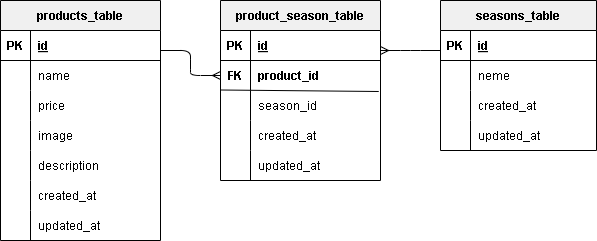

The diagram above was exported from draw.io. Its source (the exported page's mxGraphModel, read from the mxfile embedded in the PNG):
<mxGraphModel dx="667" dy="1511" grid="1" gridSize="10" guides="1" tooltips="1" connect="1" arrows="1" fold="1" page="1" pageScale="1" pageWidth="827" pageHeight="1169" background="#ffffff" math="0" shadow="0">
  <root>
    <mxCell id="0" />
    <mxCell id="1" parent="0" />
    <mxCell id="111" value="products_table" style="shape=table;startSize=30;container=1;collapsible=1;childLayout=tableLayout;fixedRows=1;rowLines=0;fontStyle=1;align=center;resizeLast=1;fontColor=#000000;strokeColor=#000000;fillColor=#F0F0F0;" vertex="1" parent="1">
      <mxGeometry x="20" y="-960" width="160" height="240" as="geometry" />
    </mxCell>
    <mxCell id="112" value="" style="shape=tableRow;horizontal=0;startSize=0;swimlaneHead=0;swimlaneBody=0;fillColor=none;collapsible=0;dropTarget=0;points=[[0,0.5],[1,0.5]];portConstraint=eastwest;top=0;left=0;right=0;bottom=1;fontColor=#000000;strokeColor=#000000;" vertex="1" parent="111">
      <mxGeometry y="30" width="160" height="30" as="geometry" />
    </mxCell>
    <mxCell id="113" value="PK" style="shape=partialRectangle;connectable=0;fillColor=none;top=0;left=0;bottom=0;right=0;fontStyle=1;overflow=hidden;fontColor=#000000;strokeColor=#000000;" vertex="1" parent="112">
      <mxGeometry width="30" height="30" as="geometry">
        <mxRectangle width="30" height="30" as="alternateBounds" />
      </mxGeometry>
    </mxCell>
    <mxCell id="114" value="id" style="shape=partialRectangle;connectable=0;fillColor=none;top=0;left=0;bottom=0;right=0;align=left;spacingLeft=6;fontStyle=5;overflow=hidden;fontColor=#000000;strokeColor=#000000;" vertex="1" parent="112">
      <mxGeometry x="30" width="130" height="30" as="geometry">
        <mxRectangle width="130" height="30" as="alternateBounds" />
      </mxGeometry>
    </mxCell>
    <mxCell id="115" value="" style="shape=tableRow;horizontal=0;startSize=0;swimlaneHead=0;swimlaneBody=0;fillColor=none;collapsible=0;dropTarget=0;points=[[0,0.5],[1,0.5]];portConstraint=eastwest;top=0;left=0;right=0;bottom=0;fontColor=#000000;strokeColor=#000000;" vertex="1" parent="111">
      <mxGeometry y="60" width="160" height="30" as="geometry" />
    </mxCell>
    <mxCell id="116" value="" style="shape=partialRectangle;connectable=0;fillColor=none;top=0;left=0;bottom=0;right=0;editable=1;overflow=hidden;fontColor=#000000;strokeColor=#000000;" vertex="1" parent="115">
      <mxGeometry width="30" height="30" as="geometry">
        <mxRectangle width="30" height="30" as="alternateBounds" />
      </mxGeometry>
    </mxCell>
    <mxCell id="117" value="name" style="shape=partialRectangle;connectable=0;fillColor=none;top=0;left=0;bottom=0;right=0;align=left;spacingLeft=6;overflow=hidden;fontColor=#000000;strokeColor=#000000;" vertex="1" parent="115">
      <mxGeometry x="30" width="130" height="30" as="geometry">
        <mxRectangle width="130" height="30" as="alternateBounds" />
      </mxGeometry>
    </mxCell>
    <mxCell id="118" value="" style="shape=tableRow;horizontal=0;startSize=0;swimlaneHead=0;swimlaneBody=0;fillColor=none;collapsible=0;dropTarget=0;points=[[0,0.5],[1,0.5]];portConstraint=eastwest;top=0;left=0;right=0;bottom=0;fontColor=#000000;strokeColor=#000000;" vertex="1" parent="111">
      <mxGeometry y="90" width="160" height="30" as="geometry" />
    </mxCell>
    <mxCell id="119" value="" style="shape=partialRectangle;connectable=0;fillColor=none;top=0;left=0;bottom=0;right=0;editable=1;overflow=hidden;fontColor=#000000;strokeColor=#000000;" vertex="1" parent="118">
      <mxGeometry width="30" height="30" as="geometry">
        <mxRectangle width="30" height="30" as="alternateBounds" />
      </mxGeometry>
    </mxCell>
    <mxCell id="120" value="price" style="shape=partialRectangle;connectable=0;fillColor=none;top=0;left=0;bottom=0;right=0;align=left;spacingLeft=6;overflow=hidden;fontColor=#000000;strokeColor=#000000;" vertex="1" parent="118">
      <mxGeometry x="30" width="130" height="30" as="geometry">
        <mxRectangle width="130" height="30" as="alternateBounds" />
      </mxGeometry>
    </mxCell>
    <mxCell id="121" value="" style="shape=tableRow;horizontal=0;startSize=0;swimlaneHead=0;swimlaneBody=0;fillColor=none;collapsible=0;dropTarget=0;points=[[0,0.5],[1,0.5]];portConstraint=eastwest;top=0;left=0;right=0;bottom=0;fontColor=#000000;strokeColor=#000000;" vertex="1" parent="111">
      <mxGeometry y="120" width="160" height="30" as="geometry" />
    </mxCell>
    <mxCell id="122" value="" style="shape=partialRectangle;connectable=0;fillColor=none;top=0;left=0;bottom=0;right=0;editable=1;overflow=hidden;fontColor=#000000;strokeColor=#000000;" vertex="1" parent="121">
      <mxGeometry width="30" height="30" as="geometry">
        <mxRectangle width="30" height="30" as="alternateBounds" />
      </mxGeometry>
    </mxCell>
    <mxCell id="123" value="image" style="shape=partialRectangle;connectable=0;fillColor=none;top=0;left=0;bottom=0;right=0;align=left;spacingLeft=6;overflow=hidden;fontColor=#000000;strokeColor=#000000;" vertex="1" parent="121">
      <mxGeometry x="30" width="130" height="30" as="geometry">
        <mxRectangle width="130" height="30" as="alternateBounds" />
      </mxGeometry>
    </mxCell>
    <mxCell id="124" style="shape=tableRow;horizontal=0;startSize=0;swimlaneHead=0;swimlaneBody=0;fillColor=none;collapsible=0;dropTarget=0;points=[[0,0.5],[1,0.5]];portConstraint=eastwest;top=0;left=0;right=0;bottom=0;fontColor=#000000;strokeColor=#000000;" vertex="1" parent="111">
      <mxGeometry y="150" width="160" height="30" as="geometry" />
    </mxCell>
    <mxCell id="125" style="shape=partialRectangle;connectable=0;fillColor=none;top=0;left=0;bottom=0;right=0;editable=1;overflow=hidden;fontColor=#000000;strokeColor=#000000;" vertex="1" parent="124">
      <mxGeometry width="30" height="30" as="geometry">
        <mxRectangle width="30" height="30" as="alternateBounds" />
      </mxGeometry>
    </mxCell>
    <mxCell id="126" value="description" style="shape=partialRectangle;connectable=0;fillColor=none;top=0;left=0;bottom=0;right=0;align=left;spacingLeft=6;overflow=hidden;fontColor=#000000;strokeColor=#000000;" vertex="1" parent="124">
      <mxGeometry x="30" width="130" height="30" as="geometry">
        <mxRectangle width="130" height="30" as="alternateBounds" />
      </mxGeometry>
    </mxCell>
    <mxCell id="133" style="shape=tableRow;horizontal=0;startSize=0;swimlaneHead=0;swimlaneBody=0;fillColor=none;collapsible=0;dropTarget=0;points=[[0,0.5],[1,0.5]];portConstraint=eastwest;top=0;left=0;right=0;bottom=0;fontColor=#000000;strokeColor=#000000;" vertex="1" parent="111">
      <mxGeometry y="180" width="160" height="30" as="geometry" />
    </mxCell>
    <mxCell id="134" style="shape=partialRectangle;connectable=0;fillColor=none;top=0;left=0;bottom=0;right=0;editable=1;overflow=hidden;fontColor=#000000;strokeColor=#000000;" vertex="1" parent="133">
      <mxGeometry width="30" height="30" as="geometry">
        <mxRectangle width="30" height="30" as="alternateBounds" />
      </mxGeometry>
    </mxCell>
    <mxCell id="135" value="created_at" style="shape=partialRectangle;connectable=0;fillColor=none;top=0;left=0;bottom=0;right=0;align=left;spacingLeft=6;overflow=hidden;fontColor=#000000;strokeColor=#000000;" vertex="1" parent="133">
      <mxGeometry x="30" width="130" height="30" as="geometry">
        <mxRectangle width="130" height="30" as="alternateBounds" />
      </mxGeometry>
    </mxCell>
    <mxCell id="130" style="shape=tableRow;horizontal=0;startSize=0;swimlaneHead=0;swimlaneBody=0;fillColor=none;collapsible=0;dropTarget=0;points=[[0,0.5],[1,0.5]];portConstraint=eastwest;top=0;left=0;right=0;bottom=0;fontColor=#000000;strokeColor=#000000;" vertex="1" parent="111">
      <mxGeometry y="210" width="160" height="30" as="geometry" />
    </mxCell>
    <mxCell id="131" style="shape=partialRectangle;connectable=0;fillColor=none;top=0;left=0;bottom=0;right=0;editable=1;overflow=hidden;fontColor=#000000;strokeColor=#000000;" vertex="1" parent="130">
      <mxGeometry width="30" height="30" as="geometry">
        <mxRectangle width="30" height="30" as="alternateBounds" />
      </mxGeometry>
    </mxCell>
    <mxCell id="132" value="updated_at" style="shape=partialRectangle;connectable=0;fillColor=none;top=0;left=0;bottom=0;right=0;align=left;spacingLeft=6;overflow=hidden;fontColor=#000000;strokeColor=#000000;" vertex="1" parent="130">
      <mxGeometry x="30" width="130" height="30" as="geometry">
        <mxRectangle width="130" height="30" as="alternateBounds" />
      </mxGeometry>
    </mxCell>
    <mxCell id="136" value="seasons_table" style="shape=table;startSize=30;container=1;collapsible=1;childLayout=tableLayout;fixedRows=1;rowLines=0;fontStyle=1;align=center;resizeLast=1;fontColor=#000000;strokeColor=#000000;fillColor=#F0F0F0;" vertex="1" parent="1">
      <mxGeometry x="460" y="-960" width="156" height="150" as="geometry" />
    </mxCell>
    <mxCell id="137" value="" style="shape=tableRow;horizontal=0;startSize=0;swimlaneHead=0;swimlaneBody=0;fillColor=none;collapsible=0;dropTarget=0;points=[[0,0.5],[1,0.5]];portConstraint=eastwest;top=0;left=0;right=0;bottom=1;fontColor=#000000;strokeColor=#000000;" vertex="1" parent="136">
      <mxGeometry y="30" width="156" height="30" as="geometry" />
    </mxCell>
    <mxCell id="138" value="PK" style="shape=partialRectangle;connectable=0;fillColor=none;top=0;left=0;bottom=0;right=0;fontStyle=1;overflow=hidden;fontColor=#000000;strokeColor=#000000;" vertex="1" parent="137">
      <mxGeometry width="30" height="30" as="geometry">
        <mxRectangle width="30" height="30" as="alternateBounds" />
      </mxGeometry>
    </mxCell>
    <mxCell id="139" value="id" style="shape=partialRectangle;connectable=0;fillColor=none;top=0;left=0;bottom=0;right=0;align=left;spacingLeft=6;fontStyle=5;overflow=hidden;fontColor=#000000;strokeColor=#000000;" vertex="1" parent="137">
      <mxGeometry x="30" width="126" height="30" as="geometry">
        <mxRectangle width="126" height="30" as="alternateBounds" />
      </mxGeometry>
    </mxCell>
    <mxCell id="140" value="" style="shape=tableRow;horizontal=0;startSize=0;swimlaneHead=0;swimlaneBody=0;fillColor=none;collapsible=0;dropTarget=0;points=[[0,0.5],[1,0.5]];portConstraint=eastwest;top=0;left=0;right=0;bottom=0;fontColor=#000000;strokeColor=#000000;" vertex="1" parent="136">
      <mxGeometry y="60" width="156" height="30" as="geometry" />
    </mxCell>
    <mxCell id="141" value="" style="shape=partialRectangle;connectable=0;fillColor=none;top=0;left=0;bottom=0;right=0;editable=1;overflow=hidden;fontColor=#000000;strokeColor=#000000;" vertex="1" parent="140">
      <mxGeometry width="30" height="30" as="geometry">
        <mxRectangle width="30" height="30" as="alternateBounds" />
      </mxGeometry>
    </mxCell>
    <mxCell id="142" value="neme" style="shape=partialRectangle;connectable=0;fillColor=none;top=0;left=0;bottom=0;right=0;align=left;spacingLeft=6;overflow=hidden;fontColor=#000000;strokeColor=#000000;" vertex="1" parent="140">
      <mxGeometry x="30" width="126" height="30" as="geometry">
        <mxRectangle width="126" height="30" as="alternateBounds" />
      </mxGeometry>
    </mxCell>
    <mxCell id="143" value="" style="shape=tableRow;horizontal=0;startSize=0;swimlaneHead=0;swimlaneBody=0;fillColor=none;collapsible=0;dropTarget=0;points=[[0,0.5],[1,0.5]];portConstraint=eastwest;top=0;left=0;right=0;bottom=0;fontColor=#000000;strokeColor=#000000;" vertex="1" parent="136">
      <mxGeometry y="90" width="156" height="30" as="geometry" />
    </mxCell>
    <mxCell id="144" value="" style="shape=partialRectangle;connectable=0;fillColor=none;top=0;left=0;bottom=0;right=0;editable=1;overflow=hidden;fontColor=#000000;strokeColor=#000000;" vertex="1" parent="143">
      <mxGeometry width="30" height="30" as="geometry">
        <mxRectangle width="30" height="30" as="alternateBounds" />
      </mxGeometry>
    </mxCell>
    <mxCell id="145" value="created_at" style="shape=partialRectangle;connectable=0;fillColor=none;top=0;left=0;bottom=0;right=0;align=left;spacingLeft=6;overflow=hidden;fontColor=#000000;strokeColor=#000000;" vertex="1" parent="143">
      <mxGeometry x="30" width="126" height="30" as="geometry">
        <mxRectangle width="126" height="30" as="alternateBounds" />
      </mxGeometry>
    </mxCell>
    <mxCell id="146" value="" style="shape=tableRow;horizontal=0;startSize=0;swimlaneHead=0;swimlaneBody=0;fillColor=none;collapsible=0;dropTarget=0;points=[[0,0.5],[1,0.5]];portConstraint=eastwest;top=0;left=0;right=0;bottom=0;fontColor=#000000;strokeColor=#000000;" vertex="1" parent="136">
      <mxGeometry y="120" width="156" height="30" as="geometry" />
    </mxCell>
    <mxCell id="147" value="" style="shape=partialRectangle;connectable=0;fillColor=none;top=0;left=0;bottom=0;right=0;editable=1;overflow=hidden;fontColor=#000000;strokeColor=#000000;" vertex="1" parent="146">
      <mxGeometry width="30" height="30" as="geometry">
        <mxRectangle width="30" height="30" as="alternateBounds" />
      </mxGeometry>
    </mxCell>
    <mxCell id="148" value="updated_at" style="shape=partialRectangle;connectable=0;fillColor=none;top=0;left=0;bottom=0;right=0;align=left;spacingLeft=6;overflow=hidden;fontColor=#000000;strokeColor=#000000;" vertex="1" parent="146">
      <mxGeometry x="30" width="126" height="30" as="geometry">
        <mxRectangle width="126" height="30" as="alternateBounds" />
      </mxGeometry>
    </mxCell>
    <mxCell id="149" value="product_season_table" style="shape=table;startSize=30;container=1;collapsible=1;childLayout=tableLayout;fixedRows=1;rowLines=0;fontStyle=1;align=center;resizeLast=1;movable=1;resizable=1;rotatable=1;deletable=1;editable=1;connectable=1;fontColor=#000000;strokeColor=#000000;fillColor=#F0F0F0;" vertex="1" parent="1">
      <mxGeometry x="240" y="-960" width="160" height="180" as="geometry" />
    </mxCell>
    <mxCell id="150" value="" style="shape=tableRow;horizontal=0;startSize=0;swimlaneHead=0;swimlaneBody=0;fillColor=none;collapsible=0;dropTarget=0;points=[[0,0.5],[1,0.5]];portConstraint=eastwest;top=0;left=0;right=0;bottom=1;movable=1;resizable=1;rotatable=1;deletable=1;editable=1;connectable=1;fontColor=#000000;strokeColor=#000000;" vertex="1" parent="149">
      <mxGeometry y="30" width="160" height="30" as="geometry" />
    </mxCell>
    <mxCell id="151" value="PK" style="shape=partialRectangle;connectable=1;fillColor=none;top=0;left=0;bottom=0;right=0;fontStyle=1;overflow=hidden;movable=1;resizable=1;rotatable=1;deletable=1;editable=1;fontColor=#000000;strokeColor=#000000;" vertex="1" parent="150">
      <mxGeometry width="30" height="30" as="geometry">
        <mxRectangle width="30" height="30" as="alternateBounds" />
      </mxGeometry>
    </mxCell>
    <mxCell id="152" value="id" style="shape=partialRectangle;connectable=1;fillColor=none;top=0;left=0;bottom=0;right=0;align=left;spacingLeft=6;fontStyle=5;overflow=hidden;movable=1;resizable=1;rotatable=1;deletable=1;editable=1;fontColor=#000000;strokeColor=#000000;" vertex="1" parent="150">
      <mxGeometry x="30" width="130" height="30" as="geometry">
        <mxRectangle width="130" height="30" as="alternateBounds" />
      </mxGeometry>
    </mxCell>
    <mxCell id="153" value="" style="shape=tableRow;horizontal=0;startSize=0;swimlaneHead=0;swimlaneBody=0;fillColor=none;collapsible=0;dropTarget=0;points=[[0,0.5],[1,0.5]];portConstraint=eastwest;top=0;left=0;right=0;bottom=0;movable=1;resizable=1;rotatable=1;deletable=1;editable=1;connectable=1;fontColor=#000000;strokeColor=#000000;" vertex="1" parent="149">
      <mxGeometry y="60" width="160" height="30" as="geometry" />
    </mxCell>
    <mxCell id="154" value="FK" style="shape=partialRectangle;connectable=1;fillColor=none;top=0;left=0;bottom=0;right=0;editable=1;overflow=hidden;fontStyle=1;perimeterSpacing=0;movable=1;resizable=1;rotatable=1;deletable=1;fontColor=#000000;strokeColor=#000000;" vertex="1" parent="153">
      <mxGeometry width="30" height="30" as="geometry">
        <mxRectangle width="30" height="30" as="alternateBounds" />
      </mxGeometry>
    </mxCell>
    <mxCell id="155" value="product_id" style="shape=partialRectangle;connectable=1;fillColor=none;top=0;left=0;bottom=0;right=0;align=left;spacingLeft=6;overflow=hidden;perimeterSpacing=0;movable=1;resizable=1;rotatable=1;deletable=1;editable=1;fontColor=#000000;strokeColor=#000000;fontStyle=1" vertex="1" parent="153">
      <mxGeometry x="30" width="130" height="30" as="geometry">
        <mxRectangle width="130" height="30" as="alternateBounds" />
      </mxGeometry>
    </mxCell>
    <mxCell id="156" value="" style="shape=tableRow;horizontal=0;startSize=0;swimlaneHead=0;swimlaneBody=0;fillColor=none;collapsible=0;dropTarget=0;points=[[0,0.5],[1,0.5]];portConstraint=eastwest;top=0;left=0;right=0;bottom=0;movable=1;resizable=1;rotatable=1;deletable=1;editable=1;connectable=1;fontColor=#000000;strokeColor=#000000;" vertex="1" parent="149">
      <mxGeometry y="90" width="160" height="30" as="geometry" />
    </mxCell>
    <mxCell id="157" value="" style="shape=partialRectangle;connectable=1;fillColor=none;top=0;left=0;bottom=0;right=0;editable=1;overflow=hidden;movable=1;resizable=1;rotatable=1;deletable=1;fontColor=#000000;strokeColor=#000000;" vertex="1" parent="156">
      <mxGeometry width="30" height="30" as="geometry">
        <mxRectangle width="30" height="30" as="alternateBounds" />
      </mxGeometry>
    </mxCell>
    <mxCell id="158" value="season_id" style="shape=partialRectangle;connectable=1;fillColor=none;top=0;left=0;bottom=0;right=0;align=left;spacingLeft=6;overflow=hidden;movable=1;resizable=1;rotatable=1;deletable=1;editable=1;fontColor=#000000;strokeColor=#000000;" vertex="1" parent="156">
      <mxGeometry x="30" width="130" height="30" as="geometry">
        <mxRectangle width="130" height="30" as="alternateBounds" />
      </mxGeometry>
    </mxCell>
    <mxCell id="159" value="" style="shape=tableRow;horizontal=0;startSize=0;swimlaneHead=0;swimlaneBody=0;fillColor=none;collapsible=0;dropTarget=0;points=[[0,0.5],[1,0.5]];portConstraint=eastwest;top=0;left=0;right=0;bottom=0;movable=1;resizable=1;rotatable=1;deletable=1;editable=1;connectable=1;fontColor=#000000;strokeColor=#000000;" vertex="1" parent="149">
      <mxGeometry y="120" width="160" height="30" as="geometry" />
    </mxCell>
    <mxCell id="160" value="" style="shape=partialRectangle;connectable=1;fillColor=none;top=0;left=0;bottom=0;right=0;editable=1;overflow=hidden;movable=1;resizable=1;rotatable=1;deletable=1;fontColor=#000000;strokeColor=#000000;" vertex="1" parent="159">
      <mxGeometry width="30" height="30" as="geometry">
        <mxRectangle width="30" height="30" as="alternateBounds" />
      </mxGeometry>
    </mxCell>
    <mxCell id="161" value="created_at" style="shape=partialRectangle;connectable=1;fillColor=none;top=0;left=0;bottom=0;right=0;align=left;spacingLeft=6;overflow=hidden;movable=1;resizable=1;rotatable=1;deletable=1;editable=1;fontColor=#000000;strokeColor=#000000;" vertex="1" parent="159">
      <mxGeometry x="30" width="130" height="30" as="geometry">
        <mxRectangle width="130" height="30" as="alternateBounds" />
      </mxGeometry>
    </mxCell>
    <mxCell id="162" style="shape=tableRow;horizontal=0;startSize=0;swimlaneHead=0;swimlaneBody=0;fillColor=none;collapsible=0;dropTarget=0;points=[[0,0.5],[1,0.5]];portConstraint=eastwest;top=0;left=0;right=0;bottom=0;movable=1;resizable=1;rotatable=1;deletable=1;editable=1;connectable=1;fontColor=#000000;strokeColor=#000000;" vertex="1" parent="149">
      <mxGeometry y="150" width="160" height="30" as="geometry" />
    </mxCell>
    <mxCell id="163" style="shape=partialRectangle;connectable=1;fillColor=none;top=0;left=0;bottom=0;right=0;editable=1;overflow=hidden;movable=1;resizable=1;rotatable=1;deletable=1;fontColor=#000000;strokeColor=#000000;" vertex="1" parent="162">
      <mxGeometry width="30" height="30" as="geometry">
        <mxRectangle width="30" height="30" as="alternateBounds" />
      </mxGeometry>
    </mxCell>
    <mxCell id="164" value="updated_at" style="shape=partialRectangle;connectable=1;fillColor=none;top=0;left=0;bottom=0;right=0;align=left;spacingLeft=6;overflow=hidden;movable=1;resizable=1;rotatable=1;deletable=1;editable=1;fontColor=#000000;strokeColor=#000000;" vertex="1" parent="162">
      <mxGeometry x="30" width="130" height="30" as="geometry">
        <mxRectangle width="130" height="30" as="alternateBounds" />
      </mxGeometry>
    </mxCell>
    <mxCell id="168" value="" style="endArrow=none;html=1;rounded=0;entryX=0.989;entryY=1.033;entryDx=0;entryDy=0;entryPerimeter=0;movable=1;resizable=1;rotatable=1;deletable=1;editable=1;connectable=1;fontColor=#000000;strokeColor=#000000;" edge="1" parent="1" target="153">
      <mxGeometry relative="1" as="geometry">
        <mxPoint x="240" y="-870.5" as="sourcePoint" />
        <mxPoint x="400" y="-870.5" as="targetPoint" />
      </mxGeometry>
    </mxCell>
    <mxCell id="175" value="" style="edgeStyle=entityRelationEdgeStyle;fontSize=12;html=1;endArrow=none;strokeColor=#000000;fontColor=#000000;entryX=0;entryY=0.5;entryDx=0;entryDy=0;exitX=1;exitY=0.5;exitDx=0;exitDy=0;exitPerimeter=0;startArrow=ERmany;startFill=0;endFill=0;" edge="1" parent="1">
      <mxGeometry width="100" height="100" relative="1" as="geometry">
        <mxPoint x="400" y="-910" as="sourcePoint" />
        <mxPoint x="460" y="-910" as="targetPoint" />
      </mxGeometry>
    </mxCell>
    <mxCell id="176" value="" style="edgeStyle=entityRelationEdgeStyle;fontSize=12;html=1;endArrow=ERmany;strokeColor=#000000;fontColor=#000000;entryX=0;entryY=0.5;entryDx=0;entryDy=0;exitX=1;exitY=0.5;exitDx=0;exitDy=0;exitPerimeter=0;startArrow=none;startFill=0;endFill=0;" edge="1" parent="1" target="154">
      <mxGeometry width="100" height="100" relative="1" as="geometry">
        <mxPoint x="180" y="-910" as="sourcePoint" />
        <mxPoint x="240" y="-910" as="targetPoint" />
      </mxGeometry>
    </mxCell>
  </root>
</mxGraphModel>